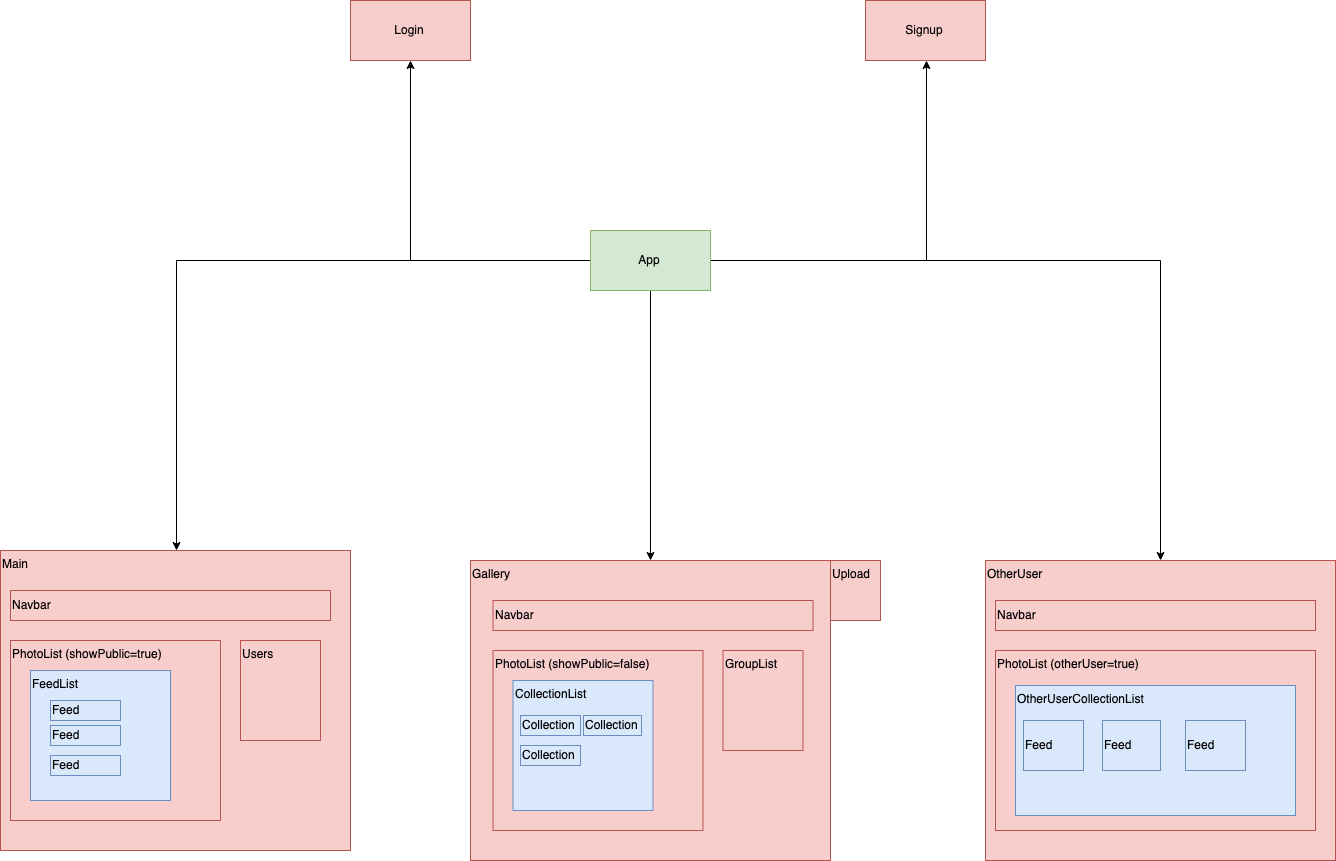

The diagram above was exported from draw.io. Its source (the exported page's mxGraphModel, read from the mxfile embedded in the PNG):
<mxGraphModel dx="1504" dy="1022" grid="1" gridSize="10" guides="1" tooltips="1" connect="1" arrows="1" fold="1" page="1" pageScale="1" pageWidth="850" pageHeight="1100" math="0" shadow="0">
  <root>
    <mxCell id="0" />
    <mxCell id="1" parent="0" />
    <mxCell id="2" value="Login" style="rounded=0;whiteSpace=wrap;html=1;fillColor=#f8cecc;strokeColor=#b85450;" vertex="1" parent="1">
      <mxGeometry x="600" y="320" width="120" height="60" as="geometry" />
    </mxCell>
    <mxCell id="3" value="Signup" style="rounded=0;whiteSpace=wrap;html=1;fillColor=#f8cecc;strokeColor=#b85450;" vertex="1" parent="1">
      <mxGeometry x="1115" y="320" width="120" height="60" as="geometry" />
    </mxCell>
    <mxCell id="4" value="Main" style="rounded=0;whiteSpace=wrap;html=1;align=left;verticalAlign=top;fillColor=#f8cecc;strokeColor=#b85450;" vertex="1" parent="1">
      <mxGeometry x="250" y="870" width="350" height="300" as="geometry" />
    </mxCell>
    <mxCell id="5" value="&lt;div style=&quot;text-align: left&quot;&gt;PhotoList (showPublic=true)&lt;/div&gt;" style="rounded=0;whiteSpace=wrap;html=1;align=left;verticalAlign=top;fillColor=#f8cecc;strokeColor=#b85450;" vertex="1" parent="1">
      <mxGeometry x="260" y="960" width="210" height="180" as="geometry" />
    </mxCell>
    <mxCell id="6" value="Gallery" style="rounded=0;whiteSpace=wrap;html=1;align=left;verticalAlign=top;fillColor=#f8cecc;strokeColor=#b85450;" vertex="1" parent="1">
      <mxGeometry x="720" y="880" width="360" height="300" as="geometry" />
    </mxCell>
    <mxCell id="7" style="edgeStyle=orthogonalEdgeStyle;rounded=0;orthogonalLoop=1;jettySize=auto;html=1;entryX=0.5;entryY=0;entryDx=0;entryDy=0;" edge="1" source="12" target="4" parent="1">
      <mxGeometry relative="1" as="geometry" />
    </mxCell>
    <mxCell id="8" style="edgeStyle=orthogonalEdgeStyle;rounded=0;orthogonalLoop=1;jettySize=auto;html=1;entryX=0.5;entryY=0;entryDx=0;entryDy=0;" edge="1" source="12" target="6" parent="1">
      <mxGeometry relative="1" as="geometry" />
    </mxCell>
    <mxCell id="9" style="edgeStyle=orthogonalEdgeStyle;rounded=0;orthogonalLoop=1;jettySize=auto;html=1;" edge="1" source="12" target="27" parent="1">
      <mxGeometry relative="1" as="geometry" />
    </mxCell>
    <mxCell id="10" style="edgeStyle=orthogonalEdgeStyle;rounded=0;orthogonalLoop=1;jettySize=auto;html=1;entryX=0.5;entryY=1;entryDx=0;entryDy=0;" edge="1" source="12" target="2" parent="1">
      <mxGeometry relative="1" as="geometry" />
    </mxCell>
    <mxCell id="11" style="edgeStyle=orthogonalEdgeStyle;rounded=0;orthogonalLoop=1;jettySize=auto;html=1;entryX=0.5;entryY=1;entryDx=0;entryDy=0;" edge="1" source="12" target="3" parent="1">
      <mxGeometry relative="1" as="geometry" />
    </mxCell>
    <mxCell id="12" value="App" style="rounded=0;whiteSpace=wrap;html=1;fillColor=#d5e8d4;strokeColor=#82b366;" vertex="1" parent="1">
      <mxGeometry x="840" y="550" width="120" height="60" as="geometry" />
    </mxCell>
    <mxCell id="13" value="Navbar" style="rounded=0;whiteSpace=wrap;html=1;align=left;fillColor=#f8cecc;strokeColor=#b85450;" vertex="1" parent="1">
      <mxGeometry x="260" y="910" width="320" height="30" as="geometry" />
    </mxCell>
    <mxCell id="14" value="Users" style="rounded=0;whiteSpace=wrap;html=1;align=left;verticalAlign=top;fillColor=#f8cecc;strokeColor=#b85450;" vertex="1" parent="1">
      <mxGeometry x="490" y="960" width="80" height="100" as="geometry" />
    </mxCell>
    <mxCell id="15" value="FeedList" style="rounded=0;whiteSpace=wrap;html=1;align=left;verticalAlign=top;fillColor=#dae8fc;strokeColor=#6c8ebf;" vertex="1" parent="1">
      <mxGeometry x="280" y="990" width="140" height="130" as="geometry" />
    </mxCell>
    <mxCell id="16" value="Feed" style="rounded=0;whiteSpace=wrap;html=1;align=left;fillColor=#dae8fc;strokeColor=#6c8ebf;" vertex="1" parent="1">
      <mxGeometry x="300" y="1020" width="70" height="20" as="geometry" />
    </mxCell>
    <mxCell id="17" value="Feed" style="rounded=0;whiteSpace=wrap;html=1;align=left;fillColor=#dae8fc;strokeColor=#6c8ebf;" vertex="1" parent="1">
      <mxGeometry x="300" y="1045" width="70" height="20" as="geometry" />
    </mxCell>
    <mxCell id="18" value="Feed" style="rounded=0;whiteSpace=wrap;html=1;align=left;fillColor=#dae8fc;strokeColor=#6c8ebf;" vertex="1" parent="1">
      <mxGeometry x="300" y="1075" width="70" height="20" as="geometry" />
    </mxCell>
    <mxCell id="19" value="Navbar" style="rounded=0;whiteSpace=wrap;html=1;align=left;fillColor=#f8cecc;strokeColor=#b85450;" vertex="1" parent="1">
      <mxGeometry x="742.5" y="920" width="320" height="30" as="geometry" />
    </mxCell>
    <mxCell id="20" value="&lt;div style=&quot;text-align: left&quot;&gt;PhotoList (showPublic=false)&lt;/div&gt;" style="rounded=0;whiteSpace=wrap;html=1;align=left;verticalAlign=top;fillColor=#f8cecc;strokeColor=#b85450;" vertex="1" parent="1">
      <mxGeometry x="742.5" y="970" width="210" height="180" as="geometry" />
    </mxCell>
    <mxCell id="21" value="CollectionList" style="rounded=0;whiteSpace=wrap;html=1;align=left;verticalAlign=top;fillColor=#dae8fc;strokeColor=#6c8ebf;" vertex="1" parent="1">
      <mxGeometry x="762.5" y="1000" width="140" height="130" as="geometry" />
    </mxCell>
    <mxCell id="22" value="Collection" style="rounded=0;whiteSpace=wrap;html=1;align=left;fillColor=#dae8fc;strokeColor=#6c8ebf;" vertex="1" parent="1">
      <mxGeometry x="833" y="1035" width="58" height="20" as="geometry" />
    </mxCell>
    <mxCell id="23" value="Collection" style="rounded=0;whiteSpace=wrap;html=1;align=left;fillColor=#dae8fc;strokeColor=#6c8ebf;" vertex="1" parent="1">
      <mxGeometry x="770" y="1035" width="60" height="20" as="geometry" />
    </mxCell>
    <mxCell id="24" value="Collection" style="rounded=0;whiteSpace=wrap;html=1;align=left;fillColor=#dae8fc;strokeColor=#6c8ebf;" vertex="1" parent="1">
      <mxGeometry x="770" y="1065" width="60" height="20" as="geometry" />
    </mxCell>
    <mxCell id="25" value="GroupList" style="rounded=0;whiteSpace=wrap;html=1;align=left;verticalAlign=top;fillColor=#f8cecc;strokeColor=#b85450;" vertex="1" parent="1">
      <mxGeometry x="972.5" y="970" width="80" height="100" as="geometry" />
    </mxCell>
    <mxCell id="26" value="Upload" style="rounded=0;whiteSpace=wrap;html=1;align=left;verticalAlign=top;fillColor=#f8cecc;strokeColor=#b85450;" vertex="1" parent="1">
      <mxGeometry x="1080" y="880" width="50" height="60" as="geometry" />
    </mxCell>
    <mxCell id="27" value="OtherUser" style="rounded=0;whiteSpace=wrap;html=1;align=left;verticalAlign=top;fillColor=#f8cecc;strokeColor=#b85450;" vertex="1" parent="1">
      <mxGeometry x="1235" y="880" width="350" height="300" as="geometry" />
    </mxCell>
    <mxCell id="28" value="&lt;div style=&quot;text-align: left&quot;&gt;PhotoList (otherUser=true)&lt;/div&gt;" style="rounded=0;whiteSpace=wrap;html=1;align=left;verticalAlign=top;fillColor=#f8cecc;strokeColor=#b85450;" vertex="1" parent="1">
      <mxGeometry x="1245" y="970" width="320" height="180" as="geometry" />
    </mxCell>
    <mxCell id="29" value="Navbar" style="rounded=0;whiteSpace=wrap;html=1;align=left;fillColor=#f8cecc;strokeColor=#b85450;" vertex="1" parent="1">
      <mxGeometry x="1245" y="920" width="320" height="30" as="geometry" />
    </mxCell>
    <mxCell id="30" value="OtherUserCollectionList" style="rounded=0;whiteSpace=wrap;html=1;align=left;verticalAlign=top;fillColor=#dae8fc;strokeColor=#6c8ebf;" vertex="1" parent="1">
      <mxGeometry x="1265" y="1005" width="280" height="130" as="geometry" />
    </mxCell>
    <mxCell id="31" value="Feed" style="rounded=0;whiteSpace=wrap;html=1;align=left;fillColor=#dae8fc;strokeColor=#6c8ebf;" vertex="1" parent="1">
      <mxGeometry x="1273" y="1040" width="60" height="50" as="geometry" />
    </mxCell>
    <mxCell id="32" value="Feed" style="rounded=0;whiteSpace=wrap;html=1;align=left;fillColor=#dae8fc;strokeColor=#6c8ebf;" vertex="1" parent="1">
      <mxGeometry x="1435" y="1040" width="60" height="50" as="geometry" />
    </mxCell>
    <mxCell id="33" value="Feed" style="rounded=0;whiteSpace=wrap;html=1;align=left;fillColor=#dae8fc;strokeColor=#6c8ebf;" vertex="1" parent="1">
      <mxGeometry x="1352" y="1040" width="58" height="50" as="geometry" />
    </mxCell>
  </root>
</mxGraphModel>